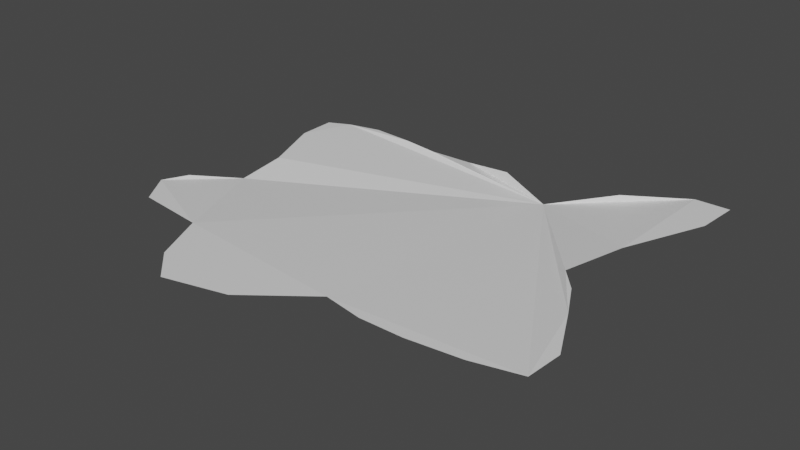 # Source: splash1.blend  (saved by Blender 2.90.8; exported with 4.5.12 LTS)
import bpy
from mathutils import Matrix  # noqa: F401  (used for matrix-valued properties, if any)

bpy.ops.wm.read_factory_settings(use_empty=True)
scene = bpy.context.scene
scene.name = 'Scene'

# ---- collections
col_collection = bpy.data.collections.new('Collection'); scene.collection.children.link(col_collection)

# ---- materials (node trees are filled in below, after node groups)
mat_material = bpy.data.materials.new('Material')
mat_material.alpha_threshold = 0.0
mat_material.use_transparent_shadow = False
mat_material.line_color = (0.0, 0.0, 0.0, 1.0)

# ---- material node trees
mat_material.use_nodes = True; mat_material.node_tree.nodes.clear()
_N = mat_material.node_tree.nodes; _L = mat_material.node_tree.links
n0 = _N.new('ShaderNodeOutputMaterial'); n0.name = 'Material Output'; n0.location = (300, 300)
n1 = _N.new('ShaderNodeBsdfPrincipled'); n1.name = 'Principled BSDF'; n1.location = (10, 300)
n1.distribution = 'GGX'
n1.subsurface_method = 'BURLEY'
n1.inputs[2].default_value = 0.4
n1.inputs[3].default_value = 1.45
n1.inputs[27].default_value = (0.0, 0.0, 0.0, 1.0)
n1.inputs[28].default_value = 1.0
_L.new(n1.outputs[0], n0.inputs[0])
n0.is_active_output = True

# ---- world
world_world = bpy.data.worlds.new('World'); scene.world = world_world
world_world.use_nodes = True; world_world.node_tree.nodes.clear()
_N = world_world.node_tree.nodes; _L = world_world.node_tree.links
n0 = _N.new('ShaderNodeOutputWorld'); n0.name = 'World Output'; n0.location = (300, 300)
n1 = _N.new('ShaderNodeBackground'); n1.name = 'Background'; n1.location = (10, 300)
n1.inputs[0].default_value = (0.05088, 0.05088, 0.05088, 1.0)
_L.new(n1.outputs[0], n0.inputs[0])
n0.is_active_output = True
world_world.color = (0.05088, 0.05088, 0.05088)
world_world.use_sun_shadow = False
world_world.sun_shadow_jitter_overblur = 0.0

# ---- meshes
me_splash = bpy.data.meshes.new('splash')
me_splash.from_pydata([(0.7371, 0.9839, -0.03099), (0.07858, 0.8343, -0.03117), (0.3888, 0.7542, -0.1117), (1.084, 1.201, -0.03099), (1.29, 1.203, -0.03099), (1.271, 0.9409, -0.03099), (1.061, 0.4474, -0.03099), (0.9628, 0.06633, -0.03099), (1.079, -0.06577, -0.03099), (1.189, -0.2696, -0.03099), (1.343, -0.5781, -0.03099), (1.328, -0.801, -0.03099), (1.052, -0.8701, -0.03099), (0.7378, -0.9058, -0.03099), (0.4787, -0.9064, -0.03099), (0.2394, -0.8629, -0.03099), (-0.127, -1.147, -0.03099), (-0.5042, -1.241, -0.03099), (-0.6843, -1.07, -0.03099), (-0.8265, -0.7606, -0.03099), (-1.253, -0.7102, -0.03099), (-1.38, -0.5193, -0.03099), (-1.308, -0.3716, -0.03099), (-1.119, -0.126, -0.0829), (-1.113, 0.1573, -0.04441), (-1.239, 0.5071, -0.03099), (-1.244, 0.7389, -0.03099), (-1.117, 0.7998, -0.03099), (-0.9162, 0.8466, -0.03099), (-0.663, 0.8291, -0.03099), (-0.454, 0.8162, -0.04174), (-0.2278, 0.8868, -0.07539)], [], [(1, 2, 0, 3, 4, 5, 6, 7, 8, 9, 10, 11, 12, 13, 14, 15, 16, 17, 18, 19, 20, 21, 22, 23, 24, 25, 26, 27, 28, 29, 30, 31)])
_uv = me_splash.uv_layers.new(name='UVMap')
_uv.uv.foreach_set('vector', [0.75, 0.49, 0.7968, 0.4854, 0.8418, 0.4717, 0.8833, 0.4496, 0.9197, 0.4197, 0.9496, 0.3833, 0.9717, 0.3418, 0.9854, 0.2968, 0.99, 0.25, 0.9854, 0.2032, 0.9717, 0.1582, 0.9496, 0.1167, 0.9197, 0.08029, 0.8833, 0.05045, 0.8418, 0.02827, 0.7968, 0.01461, 0.75, 0.01, 0.7032, 0.01461, 0.6582, 0.02827, 0.6167, 0.05045, 0.5803, 0.08029, 0.5504, 0.1167, 0.5283, 0.1582, 0.5146, 0.2032, 0.51, 0.25, 0.5146, 0.2968, 0.5283, 0.3418, 0.5504, 0.3833, 0.5803, 0.4197, 0.6167, 0.4496, 0.6582, 0.4717, 0.7032, 0.4854])
me_splash.materials.append(mat_material)
me_splash.use_remesh_preserve_volume = False
me_splash.use_remesh_preserve_attributes = False
me_splash.use_mirror_vertex_groups = False
me_splash.update()

# ---- objects
ob_splash = bpy.data.objects.new('splash', me_splash)

# ---- transforms, parenting, visibility, modifiers, constraints
ob_splash.location = (0.0, 0.0, 0.0)
ob_splash.lock_rotations_4d = False
ob_splash.empty_display_type = 'ARROWS'
ob_splash.lineart.crease_threshold = 0.0

# ---- collection membership
col_collection.objects.link(ob_splash)

# ---- scene / render settings (as saved in the file)
scene.frame_start = 1; scene.frame_end = 250; scene.frame_set(40)
scene.render.engine = 'BLENDER_EEVEE_NEXT'
scene.cycles.use_denoising = False
scene.cycles.samples = 128
scene.cycles.sampling_pattern = 'TABULATED_SOBOL'
scene.cycles.use_adaptive_sampling = False
scene.cycles.use_light_tree = False
scene.view_settings.view_transform = 'Filmic'
bpy.context.view_layer.update()

# ---- added for rendering (the .blend has no active camera and no usable light): camera, sun
cam_auto = bpy.data.cameras.new('AutoCamera')
cam_auto.lens = 50.0
cam_auto.sensor_width = 36.0
cam_auto.clip_end = 1000.0
ob_auto_camera = bpy.data.objects.new('AutoCamera', cam_auto)
scene.collection.objects.link(ob_auto_camera)
ob_auto_camera.location = (3.36816, -4.08219, 2.63763)
ob_auto_camera.rotation_euler = (1.09748, -7.21219e-08, 0.694738)
scene.camera = ob_auto_camera
light_auto_sun = bpy.data.lights.new('AutoSun', 'SUN')
light_auto_sun.energy = 3.0
light_auto_sun.angle = 0.0523599
ob_auto_sun = bpy.data.objects.new('AutoSun', light_auto_sun)
scene.collection.objects.link(ob_auto_sun)
ob_auto_sun.rotation_euler = (0.872665, 0.174533, 0.523599)
bpy.context.view_layer.update()
